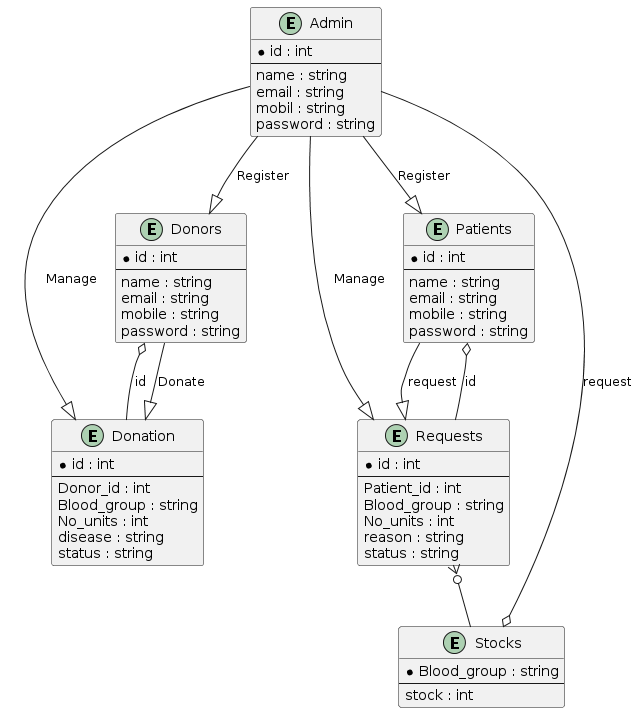

The diagram above was rendered by PlantUML. Its source (embedded in the PNG):
@startuml
' Define entities and their attributes

entity "Admin" {
  *id : int
  --
  name : string
  email : string
  mobil : string
  password : string
}

entity "Donors" {
  *id : int
  --
  name : string
  email : string
  mobile : string
  password : string
}

entity "Patients" {
  *id : int
  --
  name : string
  email : string
  mobile : string
  password : string
}

entity "Donation" {
  *id : int
  --
  Donor_id : int
  Blood_group : string
  No_units : int
  disease : string
  status : string
}

entity "Requests" {
  *id : int
  --
  Patient_id : int
  Blood_group : string
  No_units : int
  reason : string
  status : string
}

entity "Stocks" {
  *Blood_group : string
  --
  stock : int
}

' Define relationships

Admin --|> Donors : Register
Admin --|> Patients : Register
Admin --o Stocks : "request"
Admin --|> Donation : Manage
Admin --|> Requests : Manage

Donors --|> Donation : Donate
Patients --|> Requests : request

Requests }o-- Stocks
Donation --o Donors : "id"
Requests --o Patients : "id"
@enduml